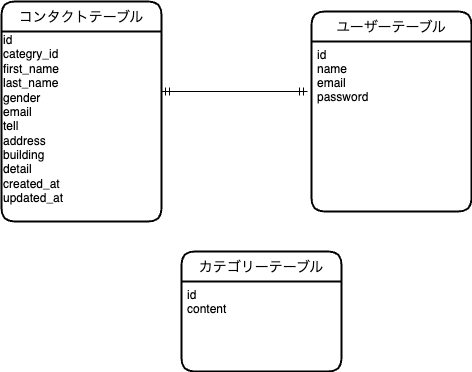

The diagram above was exported from draw.io. Its source (the exported page's mxGraphModel, read from the mxfile embedded in the PNG):
<mxGraphModel dx="906" dy="391" grid="1" gridSize="10" guides="1" tooltips="1" connect="1" arrows="1" fold="1" page="1" pageScale="1" pageWidth="827" pageHeight="1169" math="0" shadow="0">
  <root>
    <mxCell id="0" />
    <mxCell id="1" parent="0" />
    <mxCell id="42" value="コンタクトテーブル" style="swimlane;childLayout=stackLayout;horizontal=1;startSize=30;horizontalStack=0;rounded=1;fontSize=14;fontStyle=0;strokeWidth=2;resizeParent=0;resizeLast=1;shadow=0;dashed=0;align=center;" vertex="1" parent="1">
      <mxGeometry x="20" y="80" width="160" height="220" as="geometry">
        <mxRectangle x="20" y="80" width="80" height="30" as="alternateBounds" />
      </mxGeometry>
    </mxCell>
    <mxCell id="53" value="id&lt;br&gt;categry_id&lt;br&gt;first_name&lt;br&gt;last_name&lt;br&gt;gender&lt;br&gt;email&lt;br&gt;tell&lt;br&gt;address&lt;br&gt;building&lt;br&gt;detail&lt;br&gt;created_at&lt;br&gt;updated_at&lt;br&gt;&lt;br&gt;" style="text;html=1;align=left;verticalAlign=middle;resizable=0;points=[];autosize=1;strokeColor=none;fillColor=none;" vertex="1" parent="42">
      <mxGeometry y="30" width="160" height="190" as="geometry" />
    </mxCell>
    <mxCell id="44" value="カテゴリーテーブル" style="swimlane;childLayout=stackLayout;horizontal=1;startSize=30;horizontalStack=0;rounded=1;fontSize=14;fontStyle=0;strokeWidth=2;resizeParent=0;resizeLast=1;shadow=0;dashed=0;align=center;" vertex="1" parent="1">
      <mxGeometry x="200" y="330" width="160" height="120" as="geometry">
        <mxRectangle x="380" y="270" width="80" height="30" as="alternateBounds" />
      </mxGeometry>
    </mxCell>
    <mxCell id="45" value="id&#10;content" style="align=left;strokeColor=none;fillColor=none;spacingLeft=4;fontSize=12;verticalAlign=top;resizable=0;rotatable=0;part=1;" vertex="1" parent="44">
      <mxGeometry y="30" width="160" height="90" as="geometry" />
    </mxCell>
    <mxCell id="46" value="ユーザーテーブル" style="swimlane;childLayout=stackLayout;horizontal=1;startSize=30;horizontalStack=0;rounded=1;fontSize=14;fontStyle=0;strokeWidth=2;resizeParent=0;resizeLast=1;shadow=0;dashed=0;align=center;" vertex="1" parent="1">
      <mxGeometry x="330" y="90" width="160" height="200" as="geometry">
        <mxRectangle x="380" y="270" width="80" height="30" as="alternateBounds" />
      </mxGeometry>
    </mxCell>
    <mxCell id="47" value="id&#10;name&#10;email&#10;password" style="align=left;strokeColor=none;fillColor=none;spacingLeft=4;fontSize=12;verticalAlign=top;resizable=0;rotatable=0;part=1;" vertex="1" parent="46">
      <mxGeometry y="30" width="160" height="170" as="geometry" />
    </mxCell>
    <mxCell id="59" value="" style="fontSize=12;html=1;endArrow=ERmandOne;startArrow=ERmandOne;entryX=-0.025;entryY=0.294;entryDx=0;entryDy=0;entryPerimeter=0;" edge="1" parent="1" target="47">
      <mxGeometry width="100" height="100" relative="1" as="geometry">
        <mxPoint x="180" y="170" as="sourcePoint" />
        <mxPoint x="290" y="120" as="targetPoint" />
        <Array as="points">
          <mxPoint x="240" y="170" />
        </Array>
      </mxGeometry>
    </mxCell>
  </root>
</mxGraphModel>